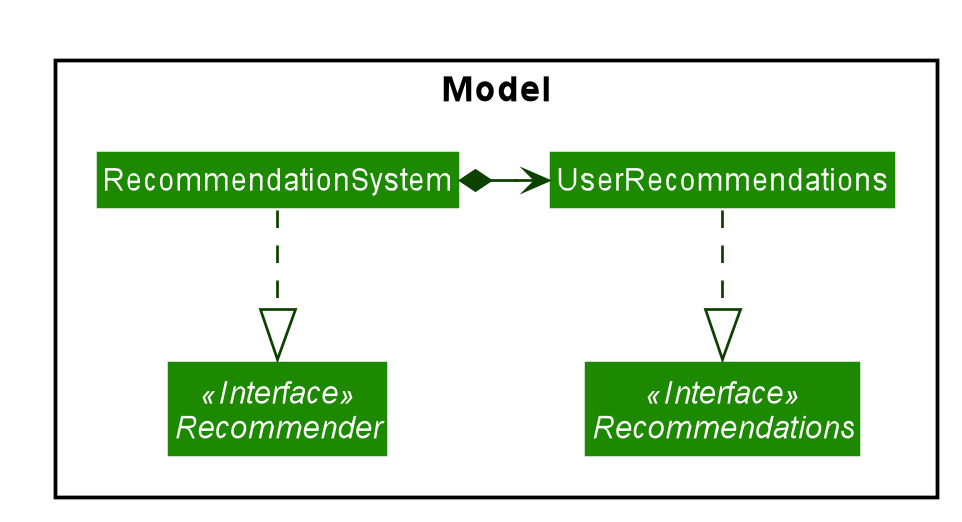

The diagram above was rendered by PlantUML. Its source (embedded in the PNG):
@startuml








skinparam BackgroundColor #FFFFFFF

skinparam Shadowing false

skinparam Class {
    FontColor #FFFFFF
    BorderThickness 1
    BorderColor #FFFFFF
    StereotypeFontColor #FFFFFF
    FontName Arial
}

skinparam Actor {
    BorderColor #000000
    Color #000000
    FontName Arial
}

skinparam Sequence {
    MessageAlign center
    BoxFontSize 15
    BoxPadding 0
    BoxFontColor #FFFFFF
    FontName Arial
}

skinparam Participant {
    FontColor #FFFFFFF
    Padding 20
}

skinparam MinClassWidth 50
skinparam ParticipantPadding 10
skinparam Shadowing false
skinparam DefaultTextAlignment center
skinparam packageStyle Rectangle

hide footbox
hide members
hide circle
skinparam arrowThickness 1.1
skinparam arrowColor #0E4100
skinparam classBackgroundColor #1D8900


package Model <<Rectangle>>{
Interface Recommendations <<Interface>>
Interface Recommender <<Interface>>
Class RecommendationSystem
Class UserRecommendations
}

RecommendationSystem ..|> Recommender

RecommendationSystem *-right-> UserRecommendations

UserRecommendations ..|> Recommendations


@enduml